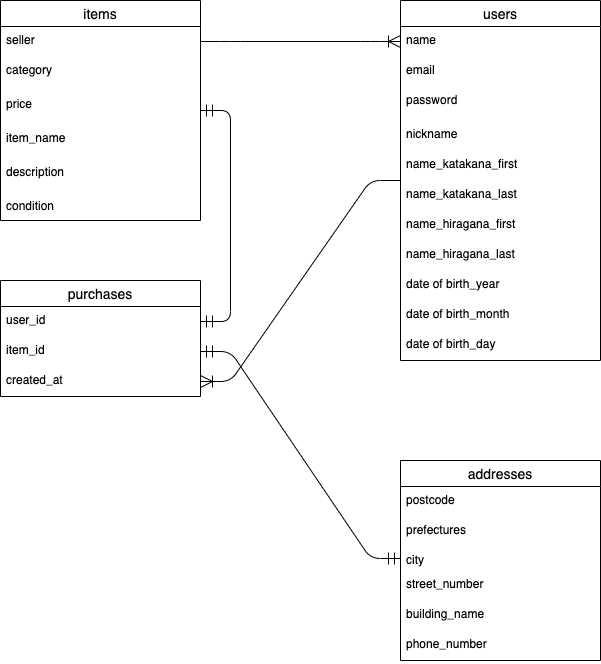

The diagram above was exported from draw.io. Its source (the exported page's mxGraphModel, read from the mxfile embedded in the PNG):
<mxGraphModel dx="728" dy="580" grid="1" gridSize="10" guides="1" tooltips="1" connect="1" arrows="1" fold="1" page="1" pageScale="1" pageWidth="827" pageHeight="1169" math="0" shadow="0">
  <root>
    <mxCell id="0" />
    <mxCell id="1" parent="0" />
    <mxCell id="2" value="items" style="swimlane;fontStyle=0;childLayout=stackLayout;horizontal=1;startSize=26;horizontalStack=0;resizeParent=1;resizeParentMax=0;resizeLast=0;collapsible=1;marginBottom=0;align=center;fontSize=14;" parent="1" vertex="1">
      <mxGeometry x="120" y="40" width="200" height="220" as="geometry" />
    </mxCell>
    <mxCell id="3" value="seller" style="text;strokeColor=none;fillColor=none;spacingLeft=4;spacingRight=4;overflow=hidden;rotatable=0;points=[[0,0.5],[1,0.5]];portConstraint=eastwest;fontSize=12;" parent="2" vertex="1">
      <mxGeometry y="26" width="200" height="30" as="geometry" />
    </mxCell>
    <mxCell id="4" value="category" style="text;strokeColor=none;fillColor=none;spacingLeft=4;spacingRight=4;overflow=hidden;rotatable=0;points=[[0,0.5],[1,0.5]];portConstraint=eastwest;fontSize=12;" parent="2" vertex="1">
      <mxGeometry y="56" width="200" height="34" as="geometry" />
    </mxCell>
    <mxCell id="59" value="price" style="text;strokeColor=none;fillColor=none;spacingLeft=4;spacingRight=4;overflow=hidden;rotatable=0;points=[[0,0.5],[1,0.5]];portConstraint=eastwest;fontSize=12;" parent="2" vertex="1">
      <mxGeometry y="90" width="200" height="34" as="geometry" />
    </mxCell>
    <mxCell id="60" value="item_name" style="text;strokeColor=none;fillColor=none;spacingLeft=4;spacingRight=4;overflow=hidden;rotatable=0;points=[[0,0.5],[1,0.5]];portConstraint=eastwest;fontSize=12;" parent="2" vertex="1">
      <mxGeometry y="124" width="200" height="34" as="geometry" />
    </mxCell>
    <mxCell id="61" value="description" style="text;strokeColor=none;fillColor=none;spacingLeft=4;spacingRight=4;overflow=hidden;rotatable=0;points=[[0,0.5],[1,0.5]];portConstraint=eastwest;fontSize=12;" parent="2" vertex="1">
      <mxGeometry y="158" width="200" height="34" as="geometry" />
    </mxCell>
    <mxCell id="5" value="condition" style="text;strokeColor=none;fillColor=none;spacingLeft=4;spacingRight=4;overflow=hidden;rotatable=0;points=[[0,0.5],[1,0.5]];portConstraint=eastwest;fontSize=12;" parent="2" vertex="1">
      <mxGeometry y="192" width="200" height="28" as="geometry" />
    </mxCell>
    <mxCell id="19" value="users" style="swimlane;fontStyle=0;childLayout=stackLayout;horizontal=1;startSize=26;horizontalStack=0;resizeParent=1;resizeParentMax=0;resizeLast=0;collapsible=1;marginBottom=0;align=center;fontSize=14;" parent="1" vertex="1">
      <mxGeometry x="520" y="40" width="200" height="360" as="geometry" />
    </mxCell>
    <mxCell id="20" value="name" style="text;strokeColor=none;fillColor=none;spacingLeft=4;spacingRight=4;overflow=hidden;rotatable=0;points=[[0,0.5],[1,0.5]];portConstraint=eastwest;fontSize=12;" parent="19" vertex="1">
      <mxGeometry y="26" width="200" height="30" as="geometry" />
    </mxCell>
    <mxCell id="21" value="email" style="text;strokeColor=none;fillColor=none;spacingLeft=4;spacingRight=4;overflow=hidden;rotatable=0;points=[[0,0.5],[1,0.5]];portConstraint=eastwest;fontSize=12;" parent="19" vertex="1">
      <mxGeometry y="56" width="200" height="30" as="geometry" />
    </mxCell>
    <mxCell id="22" value="password" style="text;strokeColor=none;fillColor=none;spacingLeft=4;spacingRight=4;overflow=hidden;rotatable=0;points=[[0,0.5],[1,0.5]];portConstraint=eastwest;fontSize=12;" parent="19" vertex="1">
      <mxGeometry y="86" width="200" height="34" as="geometry" />
    </mxCell>
    <mxCell id="49" value="nickname" style="text;strokeColor=none;fillColor=none;spacingLeft=4;spacingRight=4;overflow=hidden;rotatable=0;points=[[0,0.5],[1,0.5]];portConstraint=eastwest;fontSize=12;" parent="19" vertex="1">
      <mxGeometry y="120" width="200" height="30" as="geometry" />
    </mxCell>
    <mxCell id="52" value="name_katakana_first" style="text;strokeColor=none;fillColor=none;spacingLeft=4;spacingRight=4;overflow=hidden;rotatable=0;points=[[0,0.5],[1,0.5]];portConstraint=eastwest;fontSize=12;" parent="19" vertex="1">
      <mxGeometry y="150" width="200" height="30" as="geometry" />
    </mxCell>
    <mxCell id="56" value="name_katakana_last" style="text;strokeColor=none;fillColor=none;spacingLeft=4;spacingRight=4;overflow=hidden;rotatable=0;points=[[0,0.5],[1,0.5]];portConstraint=eastwest;fontSize=12;" parent="19" vertex="1">
      <mxGeometry y="180" width="200" height="30" as="geometry" />
    </mxCell>
    <mxCell id="54" value="name_hiragana_first" style="text;strokeColor=none;fillColor=none;spacingLeft=4;spacingRight=4;overflow=hidden;rotatable=0;points=[[0,0.5],[1,0.5]];portConstraint=eastwest;fontSize=12;" parent="19" vertex="1">
      <mxGeometry y="210" width="200" height="30" as="geometry" />
    </mxCell>
    <mxCell id="55" value="name_hiragana_last" style="text;strokeColor=none;fillColor=none;spacingLeft=4;spacingRight=4;overflow=hidden;rotatable=0;points=[[0,0.5],[1,0.5]];portConstraint=eastwest;fontSize=12;" parent="19" vertex="1">
      <mxGeometry y="240" width="200" height="30" as="geometry" />
    </mxCell>
    <mxCell id="50" value="date of birth_year" style="text;strokeColor=none;fillColor=none;spacingLeft=4;spacingRight=4;overflow=hidden;rotatable=0;points=[[0,0.5],[1,0.5]];portConstraint=eastwest;fontSize=12;" parent="19" vertex="1">
      <mxGeometry y="270" width="200" height="30" as="geometry" />
    </mxCell>
    <mxCell id="57" value="date of birth_month" style="text;strokeColor=none;fillColor=none;spacingLeft=4;spacingRight=4;overflow=hidden;rotatable=0;points=[[0,0.5],[1,0.5]];portConstraint=eastwest;fontSize=12;" parent="19" vertex="1">
      <mxGeometry y="300" width="200" height="30" as="geometry" />
    </mxCell>
    <mxCell id="58" value="date of birth_day" style="text;strokeColor=none;fillColor=none;spacingLeft=4;spacingRight=4;overflow=hidden;rotatable=0;points=[[0,0.5],[1,0.5]];portConstraint=eastwest;fontSize=12;" parent="19" vertex="1">
      <mxGeometry y="330" width="200" height="30" as="geometry" />
    </mxCell>
    <mxCell id="24" value="purchases" style="swimlane;fontStyle=0;childLayout=stackLayout;horizontal=1;startSize=26;horizontalStack=0;resizeParent=1;resizeParentMax=0;resizeLast=0;collapsible=1;marginBottom=0;align=center;fontSize=14;" parent="1" vertex="1">
      <mxGeometry x="120" y="320" width="200" height="116" as="geometry" />
    </mxCell>
    <mxCell id="25" value="user_id" style="text;strokeColor=none;fillColor=none;spacingLeft=4;spacingRight=4;overflow=hidden;rotatable=0;points=[[0,0.5],[1,0.5]];portConstraint=eastwest;fontSize=12;" parent="24" vertex="1">
      <mxGeometry y="26" width="200" height="30" as="geometry" />
    </mxCell>
    <mxCell id="27" value="item_id" style="text;strokeColor=none;fillColor=none;spacingLeft=4;spacingRight=4;overflow=hidden;rotatable=0;points=[[0,0.5],[1,0.5]];portConstraint=eastwest;fontSize=12;" parent="24" vertex="1">
      <mxGeometry y="56" width="200" height="30" as="geometry" />
    </mxCell>
    <mxCell id="26" value="created_at" style="text;strokeColor=none;fillColor=none;spacingLeft=4;spacingRight=4;overflow=hidden;rotatable=0;points=[[0,0.5],[1,0.5]];portConstraint=eastwest;fontSize=12;" parent="24" vertex="1">
      <mxGeometry y="86" width="200" height="30" as="geometry" />
    </mxCell>
    <mxCell id="34" value="" style="edgeStyle=entityRelationEdgeStyle;fontSize=12;html=1;endArrow=ERoneToMany;endSize=10;startSize=10;exitX=1;exitY=0.5;exitDx=0;exitDy=0;entryX=0;entryY=0.5;entryDx=0;entryDy=0;" parent="1" source="3" target="20" edge="1">
      <mxGeometry width="100" height="100" relative="1" as="geometry">
        <mxPoint x="360" y="97" as="sourcePoint" />
        <mxPoint x="520" y="97" as="targetPoint" />
      </mxGeometry>
    </mxCell>
    <mxCell id="45" value="" style="edgeStyle=entityRelationEdgeStyle;fontSize=12;html=1;endArrow=ERmandOne;startArrow=ERmandOne;endSize=10;startSize=10;entryX=0;entryY=0.5;entryDx=0;entryDy=0;" parent="1" source="27" target="31" edge="1">
      <mxGeometry width="100" height="100" relative="1" as="geometry">
        <mxPoint x="370" y="436" as="sourcePoint" />
        <mxPoint x="518" y="405" as="targetPoint" />
      </mxGeometry>
    </mxCell>
    <mxCell id="46" value="" style="edgeStyle=entityRelationEdgeStyle;fontSize=12;html=1;endArrow=ERmandOne;startArrow=ERmandOne;endSize=10;startSize=10;exitX=1;exitY=0.5;exitDx=0;exitDy=0;" parent="1" source="25" target="2" edge="1">
      <mxGeometry width="100" height="100" relative="1" as="geometry">
        <mxPoint x="200" y="250" as="sourcePoint" />
        <mxPoint x="120" y="53" as="targetPoint" />
      </mxGeometry>
    </mxCell>
    <mxCell id="47" value="" style="edgeStyle=entityRelationEdgeStyle;fontSize=12;html=1;endArrow=ERoneToMany;endSize=10;startSize=10;" parent="1" source="19" target="26" edge="1">
      <mxGeometry width="100" height="100" relative="1" as="geometry">
        <mxPoint x="330" y="91" as="sourcePoint" />
        <mxPoint x="530" y="91" as="targetPoint" />
      </mxGeometry>
    </mxCell>
    <mxCell id="28" value="addresses" style="swimlane;fontStyle=0;childLayout=stackLayout;horizontal=1;startSize=26;horizontalStack=0;resizeParent=1;resizeParentMax=0;resizeLast=0;collapsible=1;marginBottom=0;align=center;fontSize=14;" parent="1" vertex="1">
      <mxGeometry x="520" y="500" width="200" height="200" as="geometry" />
    </mxCell>
    <mxCell id="29" value="postcode" style="text;strokeColor=none;fillColor=none;spacingLeft=4;spacingRight=4;overflow=hidden;rotatable=0;points=[[0,0.5],[1,0.5]];portConstraint=eastwest;fontSize=12;" parent="28" vertex="1">
      <mxGeometry y="26" width="200" height="30" as="geometry" />
    </mxCell>
    <mxCell id="30" value="prefectures" style="text;strokeColor=none;fillColor=none;spacingLeft=4;spacingRight=4;overflow=hidden;rotatable=0;points=[[0,0.5],[1,0.5]];portConstraint=eastwest;fontSize=12;" parent="28" vertex="1">
      <mxGeometry y="56" width="200" height="30" as="geometry" />
    </mxCell>
    <mxCell id="31" value="city" style="text;strokeColor=none;fillColor=none;spacingLeft=4;spacingRight=4;overflow=hidden;rotatable=0;points=[[0,0.5],[1,0.5]];portConstraint=eastwest;fontSize=12;" parent="28" vertex="1">
      <mxGeometry y="86" width="200" height="24" as="geometry" />
    </mxCell>
    <mxCell id="62" value="street_number" style="text;strokeColor=none;fillColor=none;spacingLeft=4;spacingRight=4;overflow=hidden;rotatable=0;points=[[0,0.5],[1,0.5]];portConstraint=eastwest;fontSize=12;" parent="28" vertex="1">
      <mxGeometry y="110" width="200" height="30" as="geometry" />
    </mxCell>
    <mxCell id="63" value="building_name" style="text;strokeColor=none;fillColor=none;spacingLeft=4;spacingRight=4;overflow=hidden;rotatable=0;points=[[0,0.5],[1,0.5]];portConstraint=eastwest;fontSize=12;" parent="28" vertex="1">
      <mxGeometry y="140" width="200" height="30" as="geometry" />
    </mxCell>
    <mxCell id="64" value="phone_number" style="text;strokeColor=none;fillColor=none;spacingLeft=4;spacingRight=4;overflow=hidden;rotatable=0;points=[[0,0.5],[1,0.5]];portConstraint=eastwest;fontSize=12;" parent="28" vertex="1">
      <mxGeometry y="170" width="200" height="30" as="geometry" />
    </mxCell>
  </root>
</mxGraphModel>